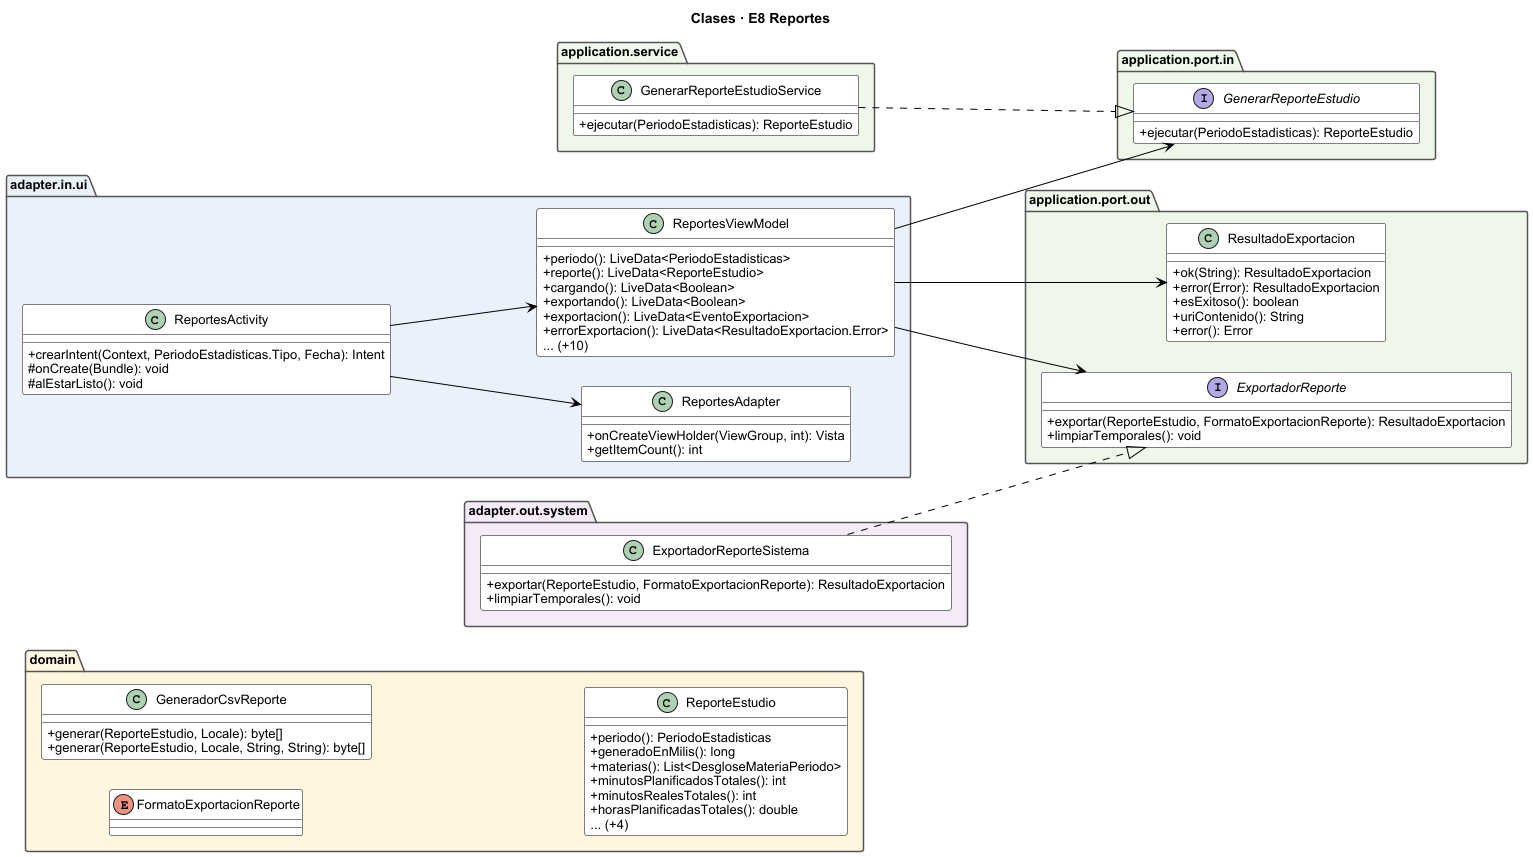

The diagram above was rendered by PlantUML. Its source (embedded in the PNG):
@startuml
skinparam backgroundColor white
skinparam shadowing false
skinparam defaultFontName Arial
skinparam defaultFontSize 13
skinparam classAttributeIconSize 0
skinparam nodesep 30
skinparam ranksep 90
left to right direction
skinparam class {
  BackgroundColor white
  BorderColor black
  ArrowColor black
}
skinparam package {
  BackgroundColor #F4F4F4
  BorderColor #555555
}

title Clases · E8 Reportes

package "adapter.in.ui" as p_presentacion #EAF1FB {
  class ReportesActivity {
    + crearIntent(Context, PeriodoEstadisticas.Tipo, Fecha): Intent
    # onCreate(Bundle): void
    # alEstarListo(): void
  }
  class ReportesAdapter {
    + onCreateViewHolder(ViewGroup, int): Vista
    + getItemCount(): int
  }
  class ReportesViewModel {
    + periodo(): LiveData<PeriodoEstadisticas>
    + reporte(): LiveData<ReporteEstudio>
    + cargando(): LiveData<Boolean>
    + exportando(): LiveData<Boolean>
    + exportacion(): LiveData<EventoExportacion>
    + errorExportacion(): LiveData<ResultadoExportacion.Error>
    ... (+10)
  }
}

package "application.port.in" as p_port_in #EEF7EA {
  interface GenerarReporteEstudio {
    + ejecutar(PeriodoEstadisticas): ReporteEstudio
  }
}

package "application.service" as p_service #EEF7EA {
  class GenerarReporteEstudioService {
    + ejecutar(PeriodoEstadisticas): ReporteEstudio
  }
}

package "application.port.out" as p_port_out #EEF7EA {
  interface ExportadorReporte {
    + exportar(ReporteEstudio, FormatoExportacionReporte): ResultadoExportacion
    + limpiarTemporales(): void
  }
  class ResultadoExportacion {
    + ok(String): ResultadoExportacion
    + error(Error): ResultadoExportacion
    + esExitoso(): boolean
    + uriContenido(): String
    + error(): Error
  }
}

package "domain" as p_dominio #FFF6E0 {
  enum FormatoExportacionReporte {
  }
  class GeneradorCsvReporte {
    + generar(ReporteEstudio, Locale): byte[]
    + generar(ReporteEstudio, Locale, String, String): byte[]
  }
  class ReporteEstudio {
    + periodo(): PeriodoEstadisticas
    + generadoEnMilis(): long
    + materias(): List<DesgloseMateriaPeriodo>
    + minutosPlanificadosTotales(): int
    + minutosRealesTotales(): int
    + horasPlanificadasTotales(): double
    ... (+4)
  }
}

package "adapter.out.system" as p_sistema #F5EAF7 {
  class ExportadorReporteSistema {
    + exportar(ReporteEstudio, FormatoExportacionReporte): ResultadoExportacion
    + limpiarTemporales(): void
  }
}

ReportesActivity --> ReportesAdapter
ReportesActivity --> ReportesViewModel
ReportesViewModel --> ExportadorReporte
ReportesViewModel --> GenerarReporteEstudio
ReportesViewModel --> ResultadoExportacion
GenerarReporteEstudioService ..|> GenerarReporteEstudio
ExportadorReporteSistema ..|> ExportadorReporte
@enduml